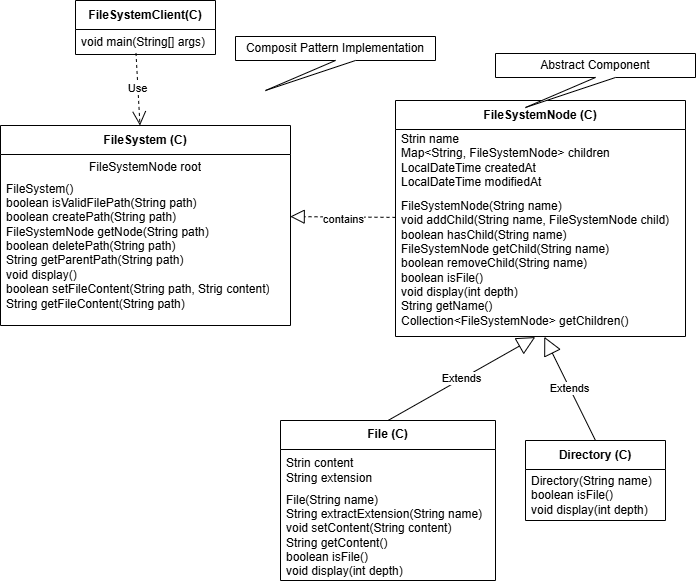

The diagram above was exported from draw.io. Its source (the exported page's mxGraphModel, read from the mxfile embedded in the PNG):
<mxGraphModel dx="1026" dy="619" grid="1" gridSize="10" guides="1" tooltips="1" connect="1" arrows="1" fold="1" page="1" pageScale="1" pageWidth="850" pageHeight="1100" math="0" shadow="0">
  <root>
    <mxCell id="0" />
    <mxCell id="1" parent="0" />
    <mxCell id="Q4a4jU0h__DSxZN92j7X-1" parent="1" style="swimlane;fontStyle=1;align=center;verticalAlign=middle;childLayout=stackLayout;horizontal=1;startSize=29;horizontalStack=0;resizeParent=1;resizeParentMax=0;resizeLast=0;collapsible=0;marginBottom=0;html=1;whiteSpace=wrap;" value="FileSystemClient(C)" vertex="1">
      <mxGeometry height="54" width="140" x="150" y="180" as="geometry" />
    </mxCell>
    <mxCell id="Q4a4jU0h__DSxZN92j7X-3" parent="Q4a4jU0h__DSxZN92j7X-1" style="text;html=1;strokeColor=none;fillColor=none;align=left;verticalAlign=middle;spacingLeft=4;spacingRight=4;overflow=hidden;rotatable=0;points=[[0,0.5],[1,0.5]];portConstraint=eastwest;whiteSpace=wrap;" value="void main(String[] args)" vertex="1">
      <mxGeometry height="25" width="140" y="29" as="geometry" />
    </mxCell>
    <mxCell id="Q4a4jU0h__DSxZN92j7X-4" parent="1" style="swimlane;fontStyle=1;align=center;verticalAlign=middle;childLayout=stackLayout;horizontal=1;startSize=29;horizontalStack=0;resizeParent=1;resizeParentMax=0;resizeLast=0;collapsible=0;marginBottom=0;html=1;whiteSpace=wrap;" value="FileSystem (C)" vertex="1">
      <mxGeometry height="200" width="290" x="75" y="305" as="geometry" />
    </mxCell>
    <mxCell id="Q4a4jU0h__DSxZN92j7X-5" parent="Q4a4jU0h__DSxZN92j7X-4" style="text;html=1;strokeColor=none;fillColor=none;align=center;verticalAlign=middle;spacingLeft=4;spacingRight=4;overflow=hidden;rotatable=0;points=[[0,0.5],[1,0.5]];portConstraint=eastwest;whiteSpace=wrap;" value="FileSystemNode root" vertex="1">
      <mxGeometry height="25" width="290" y="29" as="geometry" />
    </mxCell>
    <mxCell id="Q4a4jU0h__DSxZN92j7X-6" parent="Q4a4jU0h__DSxZN92j7X-4" style="text;html=1;strokeColor=none;fillColor=none;align=left;verticalAlign=middle;spacingLeft=4;spacingRight=4;overflow=hidden;rotatable=0;points=[[0,0.5],[1,0.5]];portConstraint=eastwest;whiteSpace=wrap;" value="FileSystem()&lt;div&gt;boolean isValidFilePath(String path)&lt;/div&gt;&lt;div&gt;boolean createPath(String path)&lt;/div&gt;&lt;div&gt;FileSystemNode getNode(String path)&lt;/div&gt;&lt;div&gt;boolean deletePath(String path)&lt;/div&gt;&lt;div&gt;String getParentPath(String path)&lt;/div&gt;&lt;div&gt;void display()&lt;/div&gt;&lt;div&gt;boolean setFileContent(String path, Strig content)&lt;/div&gt;&lt;div&gt;String getFileContent(String path)&lt;/div&gt;&lt;div&gt;&lt;br&gt;&lt;/div&gt;" vertex="1">
      <mxGeometry height="146" width="290" y="54" as="geometry" />
    </mxCell>
    <mxCell id="Q4a4jU0h__DSxZN92j7X-9" parent="1" style="shape=callout;whiteSpace=wrap;html=1;perimeter=calloutPerimeter;position2=0.15;" value="Composit Pattern Implementation" vertex="1">
      <mxGeometry height="54" width="200" x="310" y="216" as="geometry" />
    </mxCell>
    <mxCell id="Q4a4jU0h__DSxZN92j7X-10" parent="1" style="swimlane;fontStyle=1;align=center;verticalAlign=middle;childLayout=stackLayout;horizontal=1;startSize=29;horizontalStack=0;resizeParent=1;resizeParentMax=0;resizeLast=0;collapsible=0;marginBottom=0;html=1;whiteSpace=wrap;" value="FileSystemNode (C)" vertex="1">
      <mxGeometry height="236" width="290" x="470" y="280" as="geometry" />
    </mxCell>
    <mxCell id="Q4a4jU0h__DSxZN92j7X-11" parent="Q4a4jU0h__DSxZN92j7X-10" style="text;html=1;strokeColor=none;fillColor=none;align=left;verticalAlign=middle;spacingLeft=4;spacingRight=4;overflow=hidden;rotatable=0;points=[[0,0.5],[1,0.5]];portConstraint=eastwest;whiteSpace=wrap;" value="Strin name&lt;div&gt;Map&amp;lt;String, FileSystemNode&amp;gt; children&lt;/div&gt;&lt;div&gt;LocalDateTime createdAt&lt;/div&gt;&lt;div&gt;LocalDateTime modifiedAt&lt;/div&gt;" vertex="1">
      <mxGeometry height="61" width="290" y="29" as="geometry" />
    </mxCell>
    <mxCell id="Q4a4jU0h__DSxZN92j7X-12" parent="Q4a4jU0h__DSxZN92j7X-10" style="text;html=1;strokeColor=none;fillColor=none;align=left;verticalAlign=middle;spacingLeft=4;spacingRight=4;overflow=hidden;rotatable=0;points=[[0,0.5],[1,0.5]];portConstraint=eastwest;whiteSpace=wrap;" value="FileSystemNode(String name)&lt;div&gt;void addChild(String name, FileSystemNode child)&lt;/div&gt;&lt;div&gt;boolean hasChild(String name)&lt;/div&gt;&lt;div&gt;FileSystemNode getChild(String name)&lt;/div&gt;&lt;div&gt;boolean removeChild(String name)&lt;/div&gt;&lt;div&gt;boolean isFile()&lt;/div&gt;&lt;div&gt;void display(int depth)&lt;/div&gt;&lt;div&gt;String getName()&lt;/div&gt;&lt;div&gt;Collection&amp;lt;FileSystemNode&amp;gt; getChildren()&lt;/div&gt;" vertex="1">
      <mxGeometry height="146" width="290" y="90" as="geometry" />
    </mxCell>
    <mxCell id="Q4a4jU0h__DSxZN92j7X-15" parent="1" style="shape=callout;whiteSpace=wrap;html=1;perimeter=calloutPerimeter;position2=0.15;" value="Abstract Component" vertex="1">
      <mxGeometry height="54" width="200" x="570" y="233" as="geometry" />
    </mxCell>
    <mxCell id="Q4a4jU0h__DSxZN92j7X-16" parent="1" style="swimlane;fontStyle=1;align=center;verticalAlign=middle;childLayout=stackLayout;horizontal=1;startSize=29;horizontalStack=0;resizeParent=1;resizeParentMax=0;resizeLast=0;collapsible=0;marginBottom=0;html=1;whiteSpace=wrap;" value="File (C)" vertex="1">
      <mxGeometry height="160" width="215" x="355" y="600" as="geometry" />
    </mxCell>
    <mxCell id="Q4a4jU0h__DSxZN92j7X-17" parent="Q4a4jU0h__DSxZN92j7X-16" style="text;html=1;strokeColor=none;fillColor=none;align=left;verticalAlign=middle;spacingLeft=4;spacingRight=4;overflow=hidden;rotatable=0;points=[[0,0.5],[1,0.5]];portConstraint=eastwest;whiteSpace=wrap;" value="Strin content&lt;div&gt;String extension&lt;br&gt;&lt;/div&gt;" vertex="1">
      <mxGeometry height="41" width="215" y="29" as="geometry" />
    </mxCell>
    <mxCell id="Q4a4jU0h__DSxZN92j7X-18" parent="Q4a4jU0h__DSxZN92j7X-16" style="text;html=1;strokeColor=none;fillColor=none;align=left;verticalAlign=middle;spacingLeft=4;spacingRight=4;overflow=hidden;rotatable=0;points=[[0,0.5],[1,0.5]];portConstraint=eastwest;whiteSpace=wrap;" value="File(String name)&lt;div&gt;String extractExtension(String name)&lt;/div&gt;&lt;div&gt;void setContent(String content)&lt;/div&gt;&lt;div&gt;String getContent()&lt;/div&gt;&lt;div&gt;boolean isFile()&lt;/div&gt;&lt;div&gt;void display(int depth)&lt;br&gt;&lt;div&gt;&lt;br&gt;&lt;/div&gt;&lt;/div&gt;" vertex="1">
      <mxGeometry height="90" width="215" y="70" as="geometry" />
    </mxCell>
    <mxCell id="Q4a4jU0h__DSxZN92j7X-19" parent="1" style="swimlane;fontStyle=1;align=center;verticalAlign=middle;childLayout=stackLayout;horizontal=1;startSize=29;horizontalStack=0;resizeParent=1;resizeParentMax=0;resizeLast=0;collapsible=0;marginBottom=0;html=1;whiteSpace=wrap;" value="Directory (C)" vertex="1">
      <mxGeometry height="80" width="140" x="600" y="620" as="geometry" />
    </mxCell>
    <mxCell id="Q4a4jU0h__DSxZN92j7X-21" parent="Q4a4jU0h__DSxZN92j7X-19" style="text;html=1;strokeColor=none;fillColor=none;align=left;verticalAlign=middle;spacingLeft=4;spacingRight=4;overflow=hidden;rotatable=0;points=[[0,0.5],[1,0.5]];portConstraint=eastwest;whiteSpace=wrap;" value="&lt;div&gt;&lt;div&gt;Directory(String name)&lt;/div&gt;&lt;/div&gt;&lt;div&gt;boolean isFile()&lt;/div&gt;&lt;div&gt;void display(int depth)&lt;/div&gt;" vertex="1">
      <mxGeometry height="51" width="140" y="29" as="geometry" />
    </mxCell>
    <mxCell id="Q4a4jU0h__DSxZN92j7X-24" edge="1" parent="1" source="Q4a4jU0h__DSxZN92j7X-16" style="endArrow=block;endSize=16;endFill=0;html=1;rounded=0;defaultLabelBackgroundColor=page;exitX=0.5;exitY=0;exitDx=0;exitDy=0;entryX=0.482;entryY=1.004;entryDx=0;entryDy=0;entryPerimeter=0;" target="Q4a4jU0h__DSxZN92j7X-12" value="Extends">
      <mxGeometry relative="1" width="160" as="geometry">
        <mxPoint x="280" y="1000" as="sourcePoint" />
        <mxPoint x="330" y="820" as="targetPoint" />
      </mxGeometry>
    </mxCell>
    <mxCell id="Q4a4jU0h__DSxZN92j7X-25" edge="1" parent="1" source="Q4a4jU0h__DSxZN92j7X-19" style="endArrow=block;endSize=16;endFill=0;html=1;rounded=0;defaultLabelBackgroundColor=page;exitX=0.5;exitY=0;exitDx=0;exitDy=0;entryX=0.513;entryY=1.002;entryDx=0;entryDy=0;entryPerimeter=0;" target="Q4a4jU0h__DSxZN92j7X-12" value="Extends">
      <mxGeometry relative="1" width="160" as="geometry">
        <mxPoint x="400" y="893" as="sourcePoint" />
        <mxPoint x="597" y="850" as="targetPoint" />
      </mxGeometry>
    </mxCell>
    <mxCell id="Q4a4jU0h__DSxZN92j7X-27" edge="1" parent="1" source="Q4a4jU0h__DSxZN92j7X-3" style="endArrow=open;endSize=12;dashed=1;html=1;rounded=0;defaultLabelBackgroundColor=page;exitX=0.432;exitY=0.94;exitDx=0;exitDy=0;exitPerimeter=0;" target="Q4a4jU0h__DSxZN92j7X-4" value="Use">
      <mxGeometry relative="1" width="160" as="geometry">
        <mxPoint x="340" y="190" as="sourcePoint" />
        <mxPoint x="500" y="190" as="targetPoint" />
      </mxGeometry>
    </mxCell>
    <mxCell id="Q4a4jU0h__DSxZN92j7X-28" edge="1" parent="1" source="Q4a4jU0h__DSxZN92j7X-10" style="endArrow=block;dashed=1;endFill=0;endSize=12;html=1;rounded=0;defaultLabelBackgroundColor=page;entryX=0.999;entryY=0.254;entryDx=0;entryDy=0;entryPerimeter=0;" target="Q4a4jU0h__DSxZN92j7X-6" value="">
      <mxGeometry relative="1" width="160" as="geometry">
        <mxPoint x="60" y="590" as="sourcePoint" />
        <mxPoint x="410" y="400" as="targetPoint" />
      </mxGeometry>
    </mxCell>
    <mxCell id="Q4a4jU0h__DSxZN92j7X-29" connectable="0" parent="Q4a4jU0h__DSxZN92j7X-28" style="edgeLabel;html=1;align=center;verticalAlign=middle;resizable=0;points=[];inheritText=1;defaultLabelBackgroundColor=page;" value="contains" vertex="1">
      <mxGeometry relative="1" x="-0.0076" y="2" as="geometry">
        <mxPoint as="offset" />
      </mxGeometry>
    </mxCell>
  </root>
</mxGraphModel>